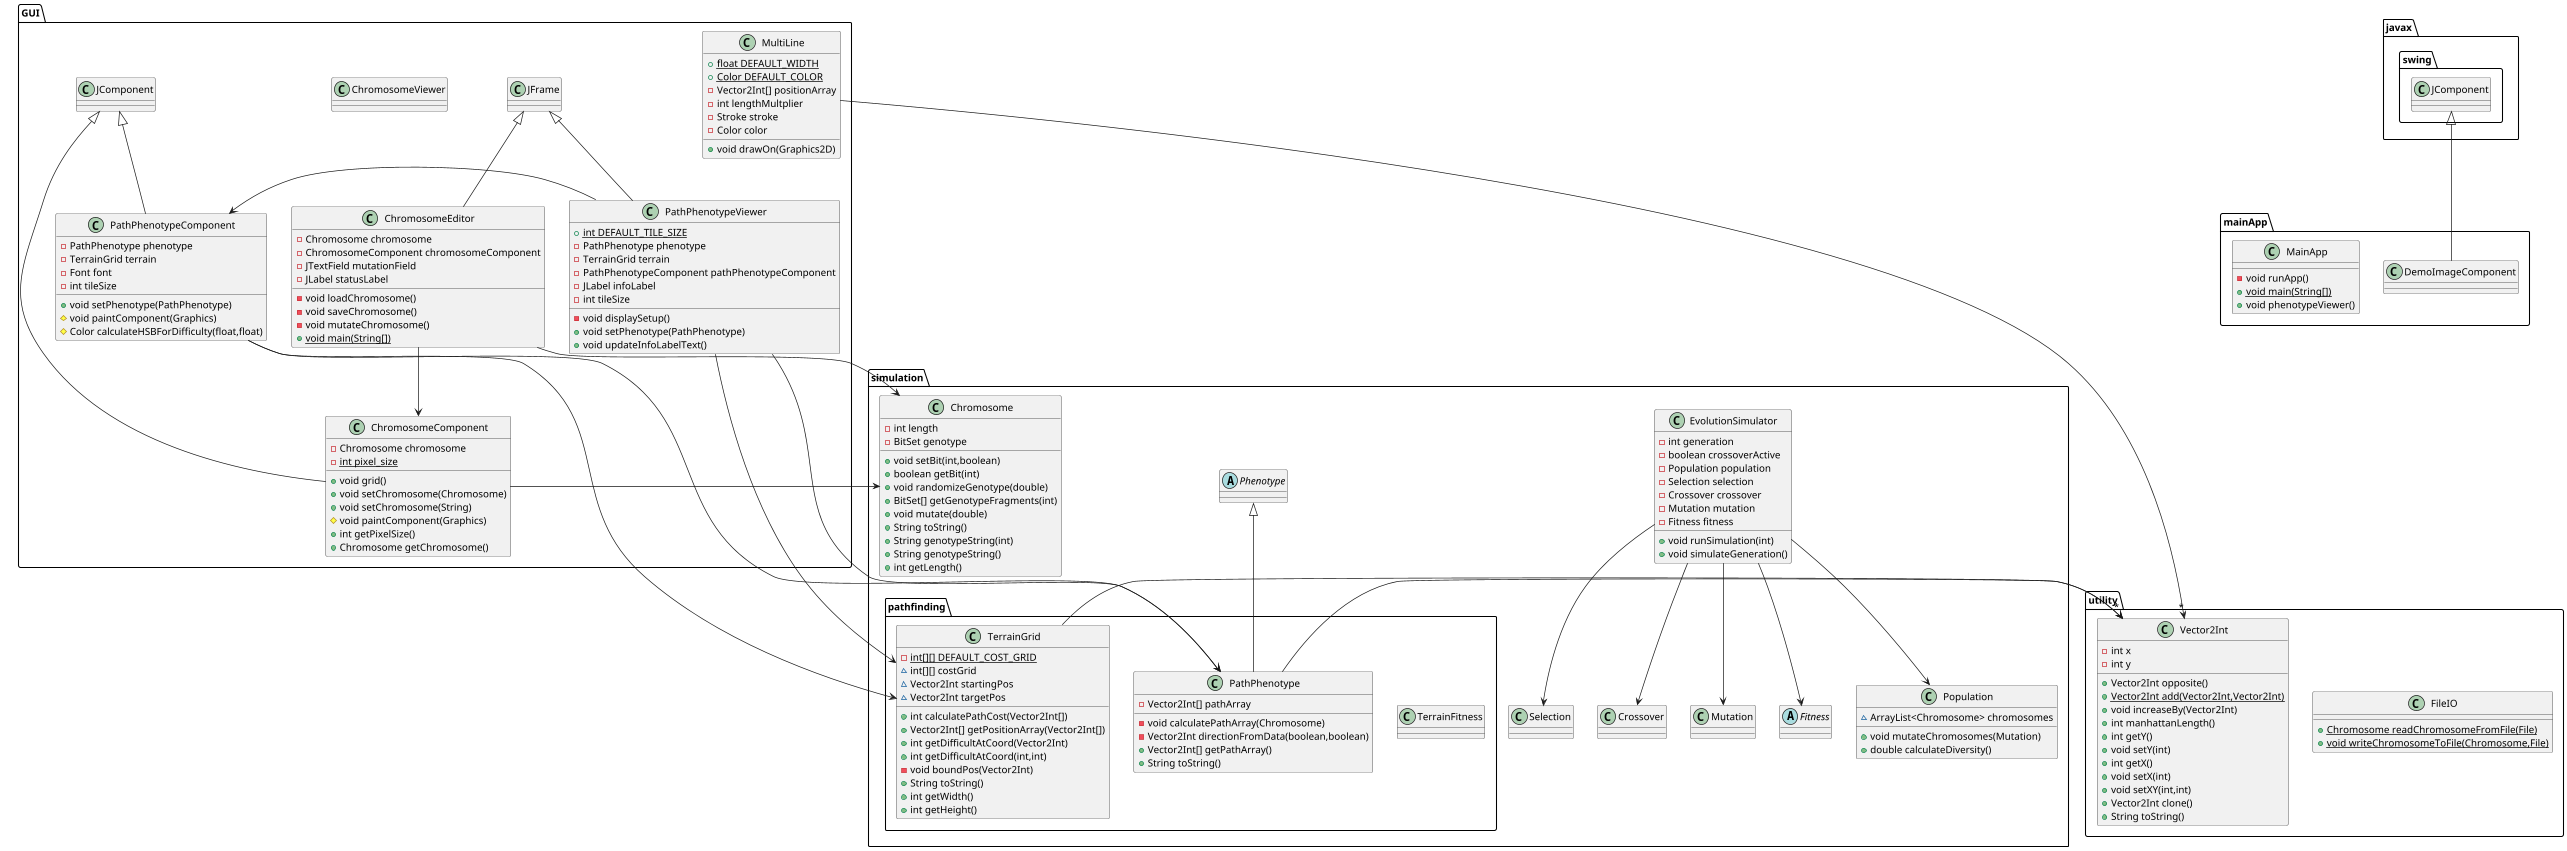

The diagram above was rendered by PlantUML. Its source (embedded in the PNG):
@startuml
class simulation.pathfinding.TerrainFitness {
}
class simulation.pathfinding.TerrainGrid {
- {static} int[][] DEFAULT_COST_GRID
~ int[][] costGrid
~ Vector2Int startingPos
~ Vector2Int targetPos
+ int calculatePathCost(Vector2Int[])
+ Vector2Int[] getPositionArray(Vector2Int[])
+ int getDifficultAtCoord(Vector2Int)
+ int getDifficultAtCoord(int,int)
- void boundPos(Vector2Int)
+ String toString()
+ int getWidth()
+ int getHeight()
}
simulation.pathfinding.TerrainGrid -> utility.Vector2Int


class simulation.Population {
~ ArrayList<Chromosome> chromosomes
+ void mutateChromosomes(Mutation)
+ double calculateDiversity()
}


class utility.Vector2Int {
- int x
- int y
+ Vector2Int opposite()
+ {static} Vector2Int add(Vector2Int,Vector2Int)
+ void increaseBy(Vector2Int)
+ int manhattanLength()
+ int getY()
+ void setY(int)
+ int getX()
+ void setX(int)
+ void setXY(int,int)
+ Vector2Int clone()
+ String toString()
}


class simulation.Selection {
}
class utility.FileIO {
+ {static} Chromosome readChromosomeFromFile(File)
+ {static} void writeChromosomeToFile(Chromosome,File)
}

class GUI.PathPhenotypeViewer {
+ {static} int DEFAULT_TILE_SIZE
- PathPhenotype phenotype
- TerrainGrid terrain
- PathPhenotypeComponent pathPhenotypeComponent
- JLabel infoLabel
- int tileSize
- void displaySetup()
+ void setPhenotype(PathPhenotype)
+ void updateInfoLabelText()
}
GUI.PathPhenotypeViewer -> simulation.pathfinding.PathPhenotype
GUI.PathPhenotypeViewer -> simulation.pathfinding.TerrainGrid
GUI.PathPhenotypeViewer -> GUI.PathPhenotypeComponent


class simulation.EvolutionSimulator {
- int generation
- boolean crossoverActive
- Population population
- Selection selection
- Crossover crossover
- Mutation mutation
- Fitness fitness
+ void runSimulation(int)
+ void simulateGeneration()
}
simulation.EvolutionSimulator --> simulation.Population
simulation.EvolutionSimulator --> simulation.Selection
simulation.EvolutionSimulator --> simulation.Crossover
simulation.EvolutionSimulator --> simulation.Mutation
simulation.EvolutionSimulator --> simulation.Fitness

abstract class simulation.Phenotype {
}

class GUI.ChromosomeViewer {
}
class GUI.PathPhenotypeComponent {
- PathPhenotype phenotype
- TerrainGrid terrain
- Font font
- int tileSize
+ void setPhenotype(PathPhenotype)
# void paintComponent(Graphics)
# Color calculateHSBForDifficulty(float,float)
}
GUI.PathPhenotypeComponent -> simulation.pathfinding.PathPhenotype
GUI.PathPhenotypeComponent -> simulation.pathfinding.TerrainGrid

class simulation.Chromosome {
- int length
- BitSet genotype
+ void setBit(int,boolean)
+ boolean getBit(int)
+ void randomizeGenotype(double)
+ BitSet[] getGenotypeFragments(int)
+ void mutate(double)
+ String toString()
+ String genotypeString(int)
+ String genotypeString()
+ int getLength()
}


class GUI.MultiLine {
+ {static} float DEFAULT_WIDTH
+ {static} Color DEFAULT_COLOR
- Vector2Int[] positionArray
- int lengthMultplier
- Stroke stroke
- Color color
+ void drawOn(Graphics2D)
}
GUI.MultiLine -> "*" utility.Vector2Int


class simulation.Mutation {
}
abstract class simulation.Fitness {
}
class simulation.pathfinding.PathPhenotype {
- Vector2Int[] pathArray
- void calculatePathArray(Chromosome)
- Vector2Int directionFromData(boolean,boolean)
+ Vector2Int[] getPathArray()
+ String toString()
}
simulation.pathfinding.PathPhenotype -> "*" utility.Vector2Int

class simulation.Crossover {
}
class mainApp.MainApp {
- void runApp()
+ {static} void main(String[])
+ void phenotypeViewer()
}

class GUI.ChromosomeEditor {
- Chromosome chromosome
- ChromosomeComponent chromosomeComponent
- JTextField mutationField
- JLabel statusLabel
- void loadChromosome()
- void saveChromosome()
- void mutateChromosome()
+ {static} void main(String[])
}
GUI.ChromosomeEditor -> simulation.Chromosome
GUI.ChromosomeEditor --> GUI.ChromosomeComponent


class GUI.ChromosomeComponent {
- Chromosome chromosome
- {static} int pixel_size
+ void grid()
+ void setChromosome(Chromosome)
+ void setChromosome(String)
# void paintComponent(Graphics)
+ int getPixelSize()
+ Chromosome getChromosome()
}
GUI.ChromosomeComponent -> simulation.Chromosome


GUI.JFrame <|-- GUI.PathPhenotypeViewer
GUI.JComponent <|-- GUI.PathPhenotypeComponent
simulation.Phenotype <|-- simulation.pathfinding.PathPhenotype
javax.swing.JComponent <|-- mainApp.DemoImageComponent
GUI.JFrame <|-- GUI.ChromosomeEditor
GUI.JComponent <|-- GUI.ChromosomeComponent
@enduml